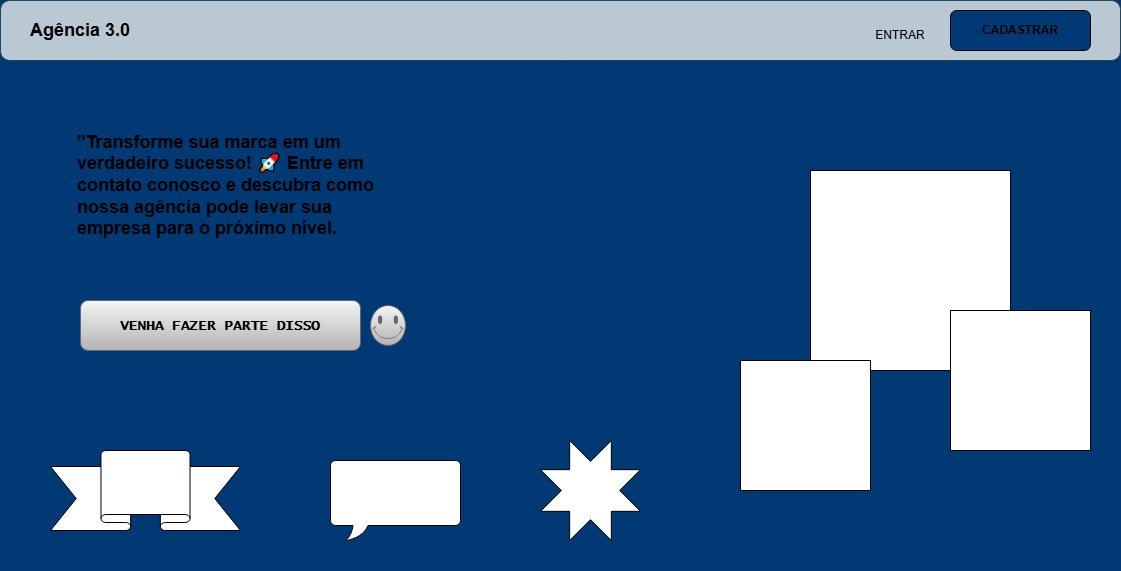

The diagram above was exported from draw.io. Its source (the exported page's mxGraphModel, read from the mxfile embedded in the PNG):
<mxGraphModel dx="2261" dy="728" grid="1" gridSize="10" guides="1" tooltips="1" connect="1" arrows="1" fold="1" page="1" pageScale="1" pageWidth="827" pageHeight="1169" math="0" shadow="0">
  <root>
    <mxCell id="0" />
    <mxCell id="1" parent="0" />
    <mxCell id="vNYunpI_5qKri4PjaOon-8" value="" style="rounded=0;whiteSpace=wrap;html=1;fillColor=#003973;strokeColor=#003973;fontColor=#ffffff;" vertex="1" parent="1">
      <mxGeometry x="-140" y="60" width="1120" height="570" as="geometry" />
    </mxCell>
    <mxCell id="vNYunpI_5qKri4PjaOon-9" value="" style="whiteSpace=wrap;html=1;aspect=fixed;" vertex="1" parent="1">
      <mxGeometry x="670" y="230" width="200" height="200" as="geometry" />
    </mxCell>
    <mxCell id="vNYunpI_5qKri4PjaOon-10" value="" style="whiteSpace=wrap;html=1;aspect=fixed;" vertex="1" parent="1">
      <mxGeometry x="600" y="420" width="130" height="130" as="geometry" />
    </mxCell>
    <mxCell id="vNYunpI_5qKri4PjaOon-11" value="" style="whiteSpace=wrap;html=1;aspect=fixed;" vertex="1" parent="1">
      <mxGeometry x="810" y="370" width="140" height="140" as="geometry" />
    </mxCell>
    <mxCell id="vNYunpI_5qKri4PjaOon-21" value="" style="verticalLabelPosition=bottom;verticalAlign=top;html=1;shape=mxgraph.basic.banner" vertex="1" parent="1">
      <mxGeometry x="-90" y="510" width="190" height="80" as="geometry" />
    </mxCell>
    <mxCell id="vNYunpI_5qKri4PjaOon-22" value="" style="whiteSpace=wrap;html=1;shape=mxgraph.basic.roundRectCallout;dx=30;dy=15;size=5;boundedLbl=1;" vertex="1" parent="1">
      <mxGeometry x="190" y="520" width="130" height="80" as="geometry" />
    </mxCell>
    <mxCell id="vNYunpI_5qKri4PjaOon-24" value="&lt;h3&gt;&lt;font face=&quot;Lucida Console&quot;&gt;VENHA FAZER PARTE DISSO&lt;/font&gt;&lt;/h3&gt;" style="rounded=1;whiteSpace=wrap;html=1;fillColor=#f5f5f5;strokeColor=#666666;gradientColor=#b3b3b3;gradientDirection=south;" vertex="1" parent="1">
      <mxGeometry x="-60" y="360" width="280" height="50" as="geometry" />
    </mxCell>
    <mxCell id="vNYunpI_5qKri4PjaOon-25" value="" style="verticalLabelPosition=bottom;verticalAlign=top;html=1;shape=mxgraph.basic.smiley;fillColor=#f5f5f5;gradientColor=#b3b3b3;strokeColor=#666666;" vertex="1" parent="1">
      <mxGeometry x="230" y="365" width="35" height="40" as="geometry" />
    </mxCell>
    <mxCell id="vNYunpI_5qKri4PjaOon-31" value="&lt;h1 style=&quot;margin-top: 0px;&quot;&gt;&lt;br&gt;&lt;/h1&gt;&lt;div&gt;&lt;span style=&quot;font-size: 18px; font-weight: 700;&quot;&gt;&quot;Transforme sua marca em um verdadeiro sucesso! 🚀 Entre em contato conosco e descubra como nossa agência pode levar sua empresa para o próximo nível.&lt;/span&gt;&lt;/div&gt;" style="text;html=1;whiteSpace=wrap;overflow=hidden;rounded=0;" vertex="1" parent="1">
      <mxGeometry x="-65" y="140" width="330" height="160" as="geometry" />
    </mxCell>
    <mxCell id="vNYunpI_5qKri4PjaOon-32" value="" style="verticalLabelPosition=bottom;verticalAlign=top;html=1;shape=mxgraph.basic.8_point_star" vertex="1" parent="1">
      <mxGeometry x="400" y="500" width="100" height="100" as="geometry" />
    </mxCell>
    <mxCell id="vNYunpI_5qKri4PjaOon-34" value="" style="rounded=1;whiteSpace=wrap;html=1;fillColor=#bac8d3;strokeColor=#23445d;" vertex="1" parent="1">
      <mxGeometry x="-140" y="60" width="1120" height="60" as="geometry" />
    </mxCell>
    <mxCell id="vNYunpI_5qKri4PjaOon-35" value="&lt;h2&gt;Agência 3.0&lt;/h2&gt;" style="text;html=1;align=center;verticalAlign=middle;whiteSpace=wrap;rounded=0;" vertex="1" parent="1">
      <mxGeometry x="-120" y="75" width="120" height="30" as="geometry" />
    </mxCell>
    <mxCell id="vNYunpI_5qKri4PjaOon-37" value="" style="rounded=1;whiteSpace=wrap;html=1;fillColor=light-dark(#003973, #ededed);" vertex="1" parent="1">
      <mxGeometry x="810" y="70" width="140" height="40" as="geometry" />
    </mxCell>
    <mxCell id="vNYunpI_5qKri4PjaOon-38" value="&lt;b&gt;CADASTRAR&lt;/b&gt;" style="text;html=1;align=center;verticalAlign=middle;whiteSpace=wrap;rounded=0;" vertex="1" parent="1">
      <mxGeometry x="850" y="75" width="60" height="30" as="geometry" />
    </mxCell>
    <mxCell id="vNYunpI_5qKri4PjaOon-39" value="ENTRAR" style="text;html=1;align=center;verticalAlign=middle;whiteSpace=wrap;rounded=0;" vertex="1" parent="1">
      <mxGeometry x="730" y="80" width="60" height="30" as="geometry" />
    </mxCell>
  </root>
</mxGraphModel>